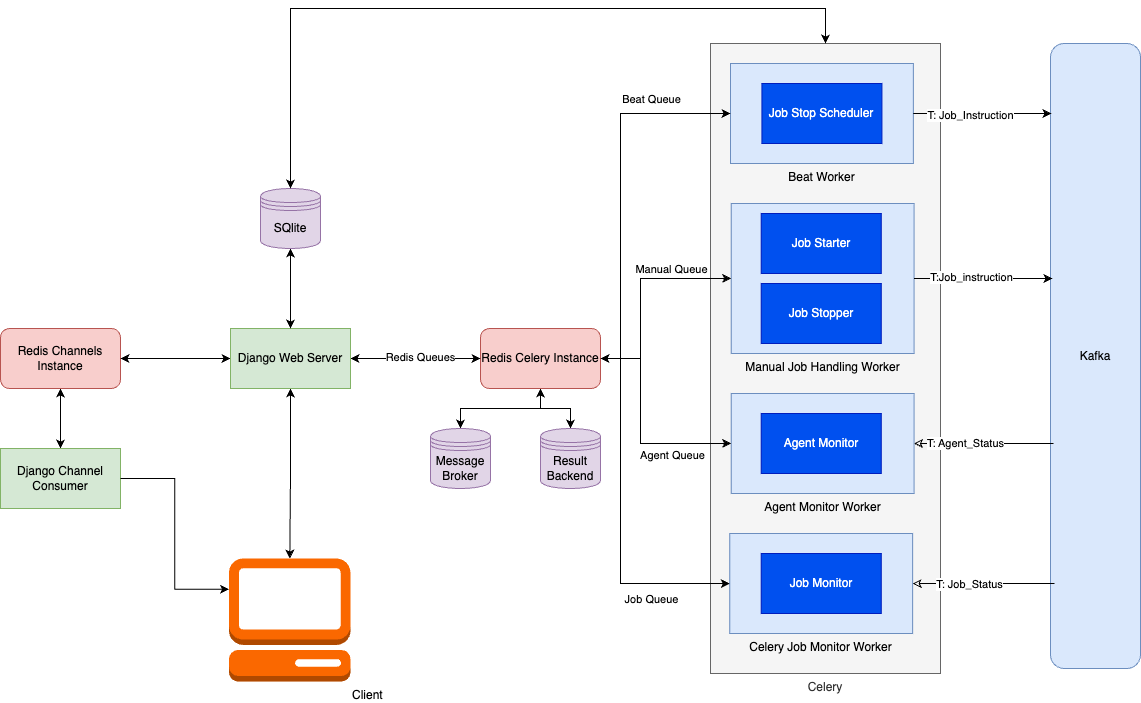

The diagram above was exported from draw.io. Its source (the exported page's mxGraphModel, read from the mxfile embedded in the PNG):
<mxGraphModel dx="1572" dy="1127" grid="1" gridSize="10" guides="1" tooltips="1" connect="1" arrows="1" fold="1" page="1" pageScale="1" pageWidth="850" pageHeight="1100" math="0" shadow="0">
  <root>
    <mxCell id="0" />
    <mxCell id="1" parent="0" />
    <mxCell id="uZIaZvD1FQwhnUNNAYYS-27" style="edgeStyle=orthogonalEdgeStyle;rounded=0;orthogonalLoop=1;jettySize=auto;html=1;entryX=0.5;entryY=0;entryDx=0;entryDy=0;endArrow=classic;startFill=0;endFill=1;" edge="1" parent="1" source="uZIaZvD1FQwhnUNNAYYS-1" target="uZIaZvD1FQwhnUNNAYYS-3">
      <mxGeometry relative="1" as="geometry" />
    </mxCell>
    <mxCell id="uZIaZvD1FQwhnUNNAYYS-28" style="edgeStyle=orthogonalEdgeStyle;rounded=0;orthogonalLoop=1;jettySize=auto;html=1;endArrow=classic;startFill=1;startArrow=classic;endFill=1;" edge="1" parent="1" source="uZIaZvD1FQwhnUNNAYYS-1" target="uZIaZvD1FQwhnUNNAYYS-4">
      <mxGeometry relative="1" as="geometry" />
    </mxCell>
    <mxCell id="uZIaZvD1FQwhnUNNAYYS-1" value="Redis Celery Instance" style="rounded=1;whiteSpace=wrap;html=1;fillColor=#f8cecc;strokeColor=#b85450;" vertex="1" parent="1">
      <mxGeometry x="580" y="430" width="120" height="60" as="geometry" />
    </mxCell>
    <mxCell id="uZIaZvD1FQwhnUNNAYYS-36" style="edgeStyle=orthogonalEdgeStyle;rounded=0;orthogonalLoop=1;jettySize=auto;html=1;startArrow=classic;startFill=1;" edge="1" parent="1" source="uZIaZvD1FQwhnUNNAYYS-2" target="uZIaZvD1FQwhnUNNAYYS-17">
      <mxGeometry relative="1" as="geometry" />
    </mxCell>
    <mxCell id="uZIaZvD1FQwhnUNNAYYS-2" value="Redis Channels Instance" style="rounded=1;whiteSpace=wrap;html=1;fillColor=#f8cecc;strokeColor=#b85450;" vertex="1" parent="1">
      <mxGeometry x="100" y="430" width="120" height="60" as="geometry" />
    </mxCell>
    <mxCell id="uZIaZvD1FQwhnUNNAYYS-3" value="Message Broker" style="shape=datastore;whiteSpace=wrap;html=1;fillColor=#e1d5e7;strokeColor=#9673a6;" vertex="1" parent="1">
      <mxGeometry x="530" y="530" width="60" height="60" as="geometry" />
    </mxCell>
    <mxCell id="uZIaZvD1FQwhnUNNAYYS-4" value="Result Backend" style="shape=datastore;whiteSpace=wrap;html=1;fillColor=#e1d5e7;strokeColor=#9673a6;" vertex="1" parent="1">
      <mxGeometry x="640" y="530" width="60" height="60" as="geometry" />
    </mxCell>
    <mxCell id="uZIaZvD1FQwhnUNNAYYS-35" style="edgeStyle=orthogonalEdgeStyle;rounded=0;orthogonalLoop=1;jettySize=auto;html=1;startArrow=classic;startFill=1;" edge="1" parent="1" source="uZIaZvD1FQwhnUNNAYYS-5" target="uZIaZvD1FQwhnUNNAYYS-2">
      <mxGeometry relative="1" as="geometry" />
    </mxCell>
    <mxCell id="uZIaZvD1FQwhnUNNAYYS-37" style="edgeStyle=orthogonalEdgeStyle;rounded=0;orthogonalLoop=1;jettySize=auto;html=1;startArrow=classic;startFill=1;" edge="1" parent="1" source="uZIaZvD1FQwhnUNNAYYS-5" target="uZIaZvD1FQwhnUNNAYYS-1">
      <mxGeometry relative="1" as="geometry" />
    </mxCell>
    <mxCell id="uZIaZvD1FQwhnUNNAYYS-50" value="Redis Queues" style="edgeLabel;html=1;align=center;verticalAlign=middle;resizable=0;points=[];" vertex="1" connectable="0" parent="uZIaZvD1FQwhnUNNAYYS-37">
      <mxGeometry x="0.0615" y="2" relative="1" as="geometry">
        <mxPoint as="offset" />
      </mxGeometry>
    </mxCell>
    <mxCell id="uZIaZvD1FQwhnUNNAYYS-38" style="edgeStyle=orthogonalEdgeStyle;rounded=0;orthogonalLoop=1;jettySize=auto;html=1;startArrow=classic;startFill=1;" edge="1" parent="1" source="uZIaZvD1FQwhnUNNAYYS-5" target="uZIaZvD1FQwhnUNNAYYS-24">
      <mxGeometry relative="1" as="geometry" />
    </mxCell>
    <mxCell id="uZIaZvD1FQwhnUNNAYYS-5" value="Django Web Server" style="rounded=0;whiteSpace=wrap;html=1;fillColor=#d5e8d4;strokeColor=#82b366;" vertex="1" parent="1">
      <mxGeometry x="330" y="430" width="120" height="60" as="geometry" />
    </mxCell>
    <mxCell id="uZIaZvD1FQwhnUNNAYYS-16" value="Kafka" style="rounded=1;whiteSpace=wrap;html=1;fillColor=#dae8fc;strokeColor=#6c8ebf;" vertex="1" parent="1">
      <mxGeometry x="1150" y="145" width="90" height="625" as="geometry" />
    </mxCell>
    <mxCell id="uZIaZvD1FQwhnUNNAYYS-17" value="Django Channel Consumer" style="rounded=0;whiteSpace=wrap;html=1;fillColor=#d5e8d4;strokeColor=#82b366;" vertex="1" parent="1">
      <mxGeometry x="100" y="550" width="120" height="60" as="geometry" />
    </mxCell>
    <mxCell id="uZIaZvD1FQwhnUNNAYYS-23" value="" style="group;fillColor=#60a917;fontColor=#ffffff;strokeColor=#2D7600;" vertex="1" connectable="0" parent="1">
      <mxGeometry x="810" y="145" width="230" height="630" as="geometry" />
    </mxCell>
    <mxCell id="uZIaZvD1FQwhnUNNAYYS-10" value="Celery" style="rounded=0;whiteSpace=wrap;html=1;labelPosition=center;verticalLabelPosition=bottom;align=center;verticalAlign=top;fillColor=#f5f5f5;fontColor=#333333;strokeColor=#666666;" vertex="1" parent="uZIaZvD1FQwhnUNNAYYS-23">
      <mxGeometry width="230" height="630" as="geometry" />
    </mxCell>
    <mxCell id="uZIaZvD1FQwhnUNNAYYS-6" value="Beat Worker" style="rounded=0;whiteSpace=wrap;html=1;labelPosition=center;verticalLabelPosition=bottom;align=center;verticalAlign=top;fillColor=#dae8fc;strokeColor=#6c8ebf;" vertex="1" parent="uZIaZvD1FQwhnUNNAYYS-23">
      <mxGeometry x="20" y="20" width="182.86" height="100" as="geometry" />
    </mxCell>
    <mxCell id="uZIaZvD1FQwhnUNNAYYS-18" value="Job Stop Scheduler" style="rounded=0;whiteSpace=wrap;html=1;fillColor=#0050ef;strokeColor=#001DBC;fontColor=#ffffff;" vertex="1" parent="uZIaZvD1FQwhnUNNAYYS-23">
      <mxGeometry x="51.42999999999995" y="40" width="120" height="60" as="geometry" />
    </mxCell>
    <mxCell id="uZIaZvD1FQwhnUNNAYYS-7" value="Manual Job Handling Worker" style="rounded=0;whiteSpace=wrap;html=1;labelPosition=center;verticalLabelPosition=bottom;align=center;verticalAlign=top;fillColor=#dae8fc;strokeColor=#6c8ebf;" vertex="1" parent="uZIaZvD1FQwhnUNNAYYS-23">
      <mxGeometry x="20.710000000000036" y="160" width="182.86" height="150" as="geometry" />
    </mxCell>
    <mxCell id="uZIaZvD1FQwhnUNNAYYS-8" value="Agent Monitor Worker" style="rounded=0;whiteSpace=wrap;html=1;labelPosition=center;verticalLabelPosition=bottom;align=center;verticalAlign=top;fillColor=#dae8fc;strokeColor=#6c8ebf;" vertex="1" parent="uZIaZvD1FQwhnUNNAYYS-23">
      <mxGeometry x="20.710000000000036" y="350" width="182.86" height="100" as="geometry" />
    </mxCell>
    <mxCell id="uZIaZvD1FQwhnUNNAYYS-9" value="Celery Job Monitor Worker" style="rounded=0;whiteSpace=wrap;html=1;labelPosition=center;verticalLabelPosition=bottom;align=center;verticalAlign=top;fillColor=#dae8fc;strokeColor=#6c8ebf;" vertex="1" parent="uZIaZvD1FQwhnUNNAYYS-23">
      <mxGeometry x="19.280000000000086" y="490" width="182.86" height="100" as="geometry" />
    </mxCell>
    <mxCell id="uZIaZvD1FQwhnUNNAYYS-19" value="Job Starter" style="rounded=0;whiteSpace=wrap;html=1;fillColor=#0050ef;strokeColor=#001DBC;fontColor=#ffffff;" vertex="1" parent="uZIaZvD1FQwhnUNNAYYS-23">
      <mxGeometry x="50.710000000000036" y="170" width="120" height="60" as="geometry" />
    </mxCell>
    <mxCell id="uZIaZvD1FQwhnUNNAYYS-20" value="Job Stopper" style="rounded=0;whiteSpace=wrap;html=1;fillColor=#0050ef;strokeColor=#001DBC;fontColor=#ffffff;" vertex="1" parent="uZIaZvD1FQwhnUNNAYYS-23">
      <mxGeometry x="50.710000000000036" y="240" width="120" height="60" as="geometry" />
    </mxCell>
    <mxCell id="uZIaZvD1FQwhnUNNAYYS-21" value="Agent Monitor" style="rounded=0;whiteSpace=wrap;html=1;fillColor=#0050ef;strokeColor=#001DBC;fontColor=#ffffff;" vertex="1" parent="uZIaZvD1FQwhnUNNAYYS-23">
      <mxGeometry x="50.710000000000036" y="370" width="120" height="60" as="geometry" />
    </mxCell>
    <mxCell id="uZIaZvD1FQwhnUNNAYYS-22" value="Job Monitor" style="rounded=0;whiteSpace=wrap;html=1;fillColor=#0050ef;strokeColor=#001DBC;fontColor=#ffffff;" vertex="1" parent="uZIaZvD1FQwhnUNNAYYS-23">
      <mxGeometry x="50.710000000000036" y="510" width="120" height="60" as="geometry" />
    </mxCell>
    <mxCell id="uZIaZvD1FQwhnUNNAYYS-24" value="Client" style="outlineConnect=0;dashed=0;verticalLabelPosition=bottom;verticalAlign=top;align=left;html=1;shape=mxgraph.aws3.management_console;fillColor=#fa6800;strokeColor=#C73500;fontColor=#000000;labelPosition=right;" vertex="1" parent="1">
      <mxGeometry x="328.5" y="660" width="121.5" height="123" as="geometry" />
    </mxCell>
    <mxCell id="uZIaZvD1FQwhnUNNAYYS-39" style="edgeStyle=orthogonalEdgeStyle;rounded=0;orthogonalLoop=1;jettySize=auto;html=1;entryX=0;entryY=0.25;entryDx=0;entryDy=0;entryPerimeter=0;" edge="1" parent="1" source="uZIaZvD1FQwhnUNNAYYS-17" target="uZIaZvD1FQwhnUNNAYYS-24">
      <mxGeometry relative="1" as="geometry" />
    </mxCell>
    <mxCell id="uZIaZvD1FQwhnUNNAYYS-62" style="edgeStyle=orthogonalEdgeStyle;rounded=0;orthogonalLoop=1;jettySize=auto;html=1;startArrow=classic;startFill=1;" edge="1" parent="1" source="uZIaZvD1FQwhnUNNAYYS-40" target="uZIaZvD1FQwhnUNNAYYS-5">
      <mxGeometry relative="1" as="geometry" />
    </mxCell>
    <mxCell id="uZIaZvD1FQwhnUNNAYYS-40" value="SQlite" style="shape=datastore;whiteSpace=wrap;html=1;fillColor=#e1d5e7;strokeColor=#9673a6;" vertex="1" parent="1">
      <mxGeometry x="360" y="290" width="60" height="60" as="geometry" />
    </mxCell>
    <mxCell id="uZIaZvD1FQwhnUNNAYYS-42" style="edgeStyle=orthogonalEdgeStyle;rounded=0;orthogonalLoop=1;jettySize=auto;html=1;entryX=0;entryY=0.5;entryDx=0;entryDy=0;startArrow=classic;startFill=1;" edge="1" parent="1" source="uZIaZvD1FQwhnUNNAYYS-1" target="uZIaZvD1FQwhnUNNAYYS-6">
      <mxGeometry relative="1" as="geometry">
        <Array as="points">
          <mxPoint x="720" y="460" />
          <mxPoint x="720" y="215" />
        </Array>
      </mxGeometry>
    </mxCell>
    <mxCell id="uZIaZvD1FQwhnUNNAYYS-43" value="Beat Queue" style="edgeLabel;html=1;align=center;verticalAlign=middle;resizable=0;points=[];" vertex="1" connectable="0" parent="uZIaZvD1FQwhnUNNAYYS-42">
      <mxGeometry x="0.168" relative="1" as="geometry">
        <mxPoint x="30" y="-61" as="offset" />
      </mxGeometry>
    </mxCell>
    <mxCell id="uZIaZvD1FQwhnUNNAYYS-44" style="edgeStyle=orthogonalEdgeStyle;rounded=0;orthogonalLoop=1;jettySize=auto;html=1;entryX=0;entryY=0.5;entryDx=0;entryDy=0;startArrow=classic;startFill=1;" edge="1" parent="1" source="uZIaZvD1FQwhnUNNAYYS-1" target="uZIaZvD1FQwhnUNNAYYS-7">
      <mxGeometry relative="1" as="geometry">
        <Array as="points">
          <mxPoint x="740" y="460" />
          <mxPoint x="740" y="380" />
        </Array>
      </mxGeometry>
    </mxCell>
    <mxCell id="uZIaZvD1FQwhnUNNAYYS-45" value="Manual Queue" style="edgeLabel;html=1;align=center;verticalAlign=middle;resizable=0;points=[];" vertex="1" connectable="0" parent="uZIaZvD1FQwhnUNNAYYS-44">
      <mxGeometry x="0.5756" y="2" relative="1" as="geometry">
        <mxPoint x="-16" y="-8" as="offset" />
      </mxGeometry>
    </mxCell>
    <mxCell id="uZIaZvD1FQwhnUNNAYYS-48" style="edgeStyle=orthogonalEdgeStyle;rounded=0;orthogonalLoop=1;jettySize=auto;html=1;entryX=0;entryY=0.5;entryDx=0;entryDy=0;startArrow=classic;startFill=1;" edge="1" parent="1" source="uZIaZvD1FQwhnUNNAYYS-1" target="uZIaZvD1FQwhnUNNAYYS-9">
      <mxGeometry relative="1" as="geometry">
        <Array as="points">
          <mxPoint x="720" y="460" />
          <mxPoint x="720" y="685" />
        </Array>
      </mxGeometry>
    </mxCell>
    <mxCell id="uZIaZvD1FQwhnUNNAYYS-49" value="Job Queue" style="edgeLabel;html=1;align=center;verticalAlign=middle;resizable=0;points=[];" vertex="1" connectable="0" parent="uZIaZvD1FQwhnUNNAYYS-48">
      <mxGeometry x="0.2177" y="-1" relative="1" as="geometry">
        <mxPoint x="31" y="44" as="offset" />
      </mxGeometry>
    </mxCell>
    <mxCell id="uZIaZvD1FQwhnUNNAYYS-46" style="edgeStyle=orthogonalEdgeStyle;rounded=0;orthogonalLoop=1;jettySize=auto;html=1;entryX=0;entryY=0.5;entryDx=0;entryDy=0;startArrow=classic;startFill=1;" edge="1" parent="1" source="uZIaZvD1FQwhnUNNAYYS-1" target="uZIaZvD1FQwhnUNNAYYS-8">
      <mxGeometry relative="1" as="geometry">
        <Array as="points">
          <mxPoint x="740" y="460" />
          <mxPoint x="740" y="545" />
        </Array>
      </mxGeometry>
    </mxCell>
    <mxCell id="uZIaZvD1FQwhnUNNAYYS-47" value="Agent Queue" style="edgeLabel;html=1;align=center;verticalAlign=middle;resizable=0;points=[];" vertex="1" connectable="0" parent="uZIaZvD1FQwhnUNNAYYS-46">
      <mxGeometry x="0.5206" relative="1" as="geometry">
        <mxPoint x="-8" y="11" as="offset" />
      </mxGeometry>
    </mxCell>
    <mxCell id="uZIaZvD1FQwhnUNNAYYS-51" style="edgeStyle=orthogonalEdgeStyle;rounded=0;orthogonalLoop=1;jettySize=auto;html=1;entryX=0.011;entryY=0.112;entryDx=0;entryDy=0;entryPerimeter=0;" edge="1" parent="1" source="uZIaZvD1FQwhnUNNAYYS-6" target="uZIaZvD1FQwhnUNNAYYS-16">
      <mxGeometry relative="1" as="geometry" />
    </mxCell>
    <mxCell id="uZIaZvD1FQwhnUNNAYYS-52" value="T: Job_Instruction" style="edgeLabel;html=1;align=center;verticalAlign=middle;resizable=0;points=[];" vertex="1" connectable="0" parent="uZIaZvD1FQwhnUNNAYYS-51">
      <mxGeometry x="-0.1727" y="-1" relative="1" as="geometry">
        <mxPoint as="offset" />
      </mxGeometry>
    </mxCell>
    <mxCell id="uZIaZvD1FQwhnUNNAYYS-53" style="edgeStyle=orthogonalEdgeStyle;rounded=0;orthogonalLoop=1;jettySize=auto;html=1;entryX=0.022;entryY=0.376;entryDx=0;entryDy=0;entryPerimeter=0;" edge="1" parent="1" source="uZIaZvD1FQwhnUNNAYYS-7" target="uZIaZvD1FQwhnUNNAYYS-16">
      <mxGeometry relative="1" as="geometry" />
    </mxCell>
    <mxCell id="uZIaZvD1FQwhnUNNAYYS-54" value="T:Job_instruction" style="edgeLabel;html=1;align=center;verticalAlign=middle;resizable=0;points=[];" vertex="1" connectable="0" parent="uZIaZvD1FQwhnUNNAYYS-53">
      <mxGeometry x="-0.1701" y="2" relative="1" as="geometry">
        <mxPoint as="offset" />
      </mxGeometry>
    </mxCell>
    <mxCell id="uZIaZvD1FQwhnUNNAYYS-55" style="edgeStyle=orthogonalEdgeStyle;rounded=0;orthogonalLoop=1;jettySize=auto;html=1;entryX=0.033;entryY=0.64;entryDx=0;entryDy=0;entryPerimeter=0;startArrow=classic;startFill=0;endArrow=none;" edge="1" parent="1" source="uZIaZvD1FQwhnUNNAYYS-8" target="uZIaZvD1FQwhnUNNAYYS-16">
      <mxGeometry relative="1" as="geometry" />
    </mxCell>
    <mxCell id="uZIaZvD1FQwhnUNNAYYS-56" value="T: Agent_Status" style="edgeLabel;html=1;align=center;verticalAlign=middle;resizable=0;points=[];" vertex="1" connectable="0" parent="uZIaZvD1FQwhnUNNAYYS-55">
      <mxGeometry x="-0.2621" y="1" relative="1" as="geometry">
        <mxPoint as="offset" />
      </mxGeometry>
    </mxCell>
    <mxCell id="uZIaZvD1FQwhnUNNAYYS-57" style="edgeStyle=orthogonalEdgeStyle;rounded=0;orthogonalLoop=1;jettySize=auto;html=1;entryX=0.044;entryY=0.864;entryDx=0;entryDy=0;entryPerimeter=0;startArrow=classic;startFill=0;endArrow=none;" edge="1" parent="1" source="uZIaZvD1FQwhnUNNAYYS-9" target="uZIaZvD1FQwhnUNNAYYS-16">
      <mxGeometry relative="1" as="geometry" />
    </mxCell>
    <mxCell id="uZIaZvD1FQwhnUNNAYYS-58" value="T: Job_Status" style="edgeLabel;html=1;align=center;verticalAlign=middle;resizable=0;points=[];" vertex="1" connectable="0" parent="uZIaZvD1FQwhnUNNAYYS-57">
      <mxGeometry x="-0.2122" relative="1" as="geometry">
        <mxPoint as="offset" />
      </mxGeometry>
    </mxCell>
    <mxCell id="uZIaZvD1FQwhnUNNAYYS-61" style="edgeStyle=orthogonalEdgeStyle;rounded=0;orthogonalLoop=1;jettySize=auto;html=1;entryX=0.5;entryY=0;entryDx=0;entryDy=0;startArrow=classic;startFill=1;" edge="1" parent="1" source="uZIaZvD1FQwhnUNNAYYS-10" target="uZIaZvD1FQwhnUNNAYYS-40">
      <mxGeometry relative="1" as="geometry">
        <Array as="points">
          <mxPoint x="925" y="110" />
          <mxPoint x="390" y="110" />
        </Array>
      </mxGeometry>
    </mxCell>
  </root>
</mxGraphModel>